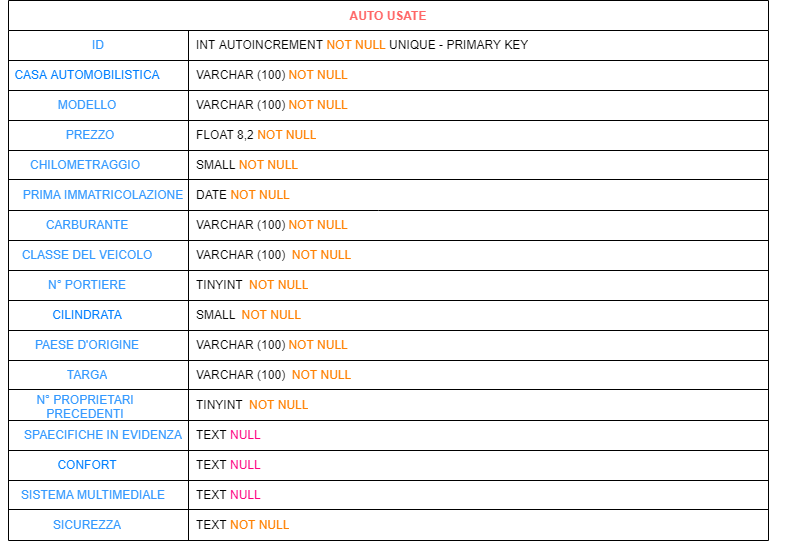

The diagram above was exported from draw.io. Its source (the exported page's mxGraphModel, read from the mxfile embedded in the PNG):
<mxGraphModel dx="1422" dy="705" grid="1" gridSize="10" guides="1" tooltips="1" connect="1" arrows="1" fold="1" page="1" pageScale="1" pageWidth="827" pageHeight="1169" background="none" math="0" shadow="0">
  <root>
    <mxCell id="0" />
    <mxCell id="1" parent="0" />
    <mxCell id="AYK9cf3PR3v8j5uElm8_-1" value="AUTO USATE" style="shape=table;startSize=30;container=1;collapsible=0;childLayout=tableLayout;fixedRows=1;rowLines=0;fontStyle=1;align=center;pointerEvents=1;fontColor=#FF6666;" vertex="1" parent="1">
      <mxGeometry x="40" y="40" width="760" height="540" as="geometry" />
    </mxCell>
    <mxCell id="AYK9cf3PR3v8j5uElm8_-2" value="" style="shape=partialRectangle;html=1;whiteSpace=wrap;collapsible=0;dropTarget=0;pointerEvents=1;fillColor=none;top=0;left=0;bottom=1;right=0;points=[[0,0.5],[1,0.5]];portConstraint=eastwest;" vertex="1" parent="AYK9cf3PR3v8j5uElm8_-1">
      <mxGeometry y="30" width="760" height="30" as="geometry" />
    </mxCell>
    <mxCell id="AYK9cf3PR3v8j5uElm8_-3" value="&lt;font color=&quot;#3399ff&quot;&gt;ID&lt;/font&gt;" style="shape=partialRectangle;html=1;whiteSpace=wrap;connectable=0;fillColor=none;top=0;left=0;bottom=0;right=0;overflow=hidden;pointerEvents=1;" vertex="1" parent="AYK9cf3PR3v8j5uElm8_-2">
      <mxGeometry width="180" height="30" as="geometry">
        <mxRectangle width="180" height="30" as="alternateBounds" />
      </mxGeometry>
    </mxCell>
    <mxCell id="AYK9cf3PR3v8j5uElm8_-4" value="INT AUTOINCREMENT &lt;font color=&quot;#ff8000&quot;&gt;NOT NULL&lt;/font&gt; UNIQUE - PRIMARY KEY" style="shape=partialRectangle;html=1;whiteSpace=wrap;connectable=0;fillColor=none;top=0;left=0;bottom=0;right=0;align=left;spacingLeft=6;overflow=hidden;pointerEvents=1;" vertex="1" parent="AYK9cf3PR3v8j5uElm8_-2">
      <mxGeometry x="180" width="580" height="30" as="geometry">
        <mxRectangle width="580" height="30" as="alternateBounds" />
      </mxGeometry>
    </mxCell>
    <mxCell id="AYK9cf3PR3v8j5uElm8_-8" value="" style="shape=partialRectangle;html=1;whiteSpace=wrap;collapsible=0;dropTarget=0;pointerEvents=1;fillColor=none;top=0;left=0;bottom=0;right=0;points=[[0,0.5],[1,0.5]];portConstraint=eastwest;" vertex="1" parent="AYK9cf3PR3v8j5uElm8_-1">
      <mxGeometry y="60" width="760" height="30" as="geometry" />
    </mxCell>
    <mxCell id="AYK9cf3PR3v8j5uElm8_-9" value="" style="shape=partialRectangle;html=1;whiteSpace=wrap;connectable=0;fillColor=none;top=0;left=0;bottom=0;right=0;overflow=hidden;pointerEvents=1;" vertex="1" parent="AYK9cf3PR3v8j5uElm8_-8">
      <mxGeometry width="180" height="30" as="geometry">
        <mxRectangle width="180" height="30" as="alternateBounds" />
      </mxGeometry>
    </mxCell>
    <mxCell id="AYK9cf3PR3v8j5uElm8_-10" value="" style="shape=partialRectangle;html=1;whiteSpace=wrap;connectable=0;fillColor=none;top=0;left=0;bottom=0;right=0;align=left;spacingLeft=6;overflow=hidden;pointerEvents=1;" vertex="1" parent="AYK9cf3PR3v8j5uElm8_-8">
      <mxGeometry x="180" width="580" height="30" as="geometry">
        <mxRectangle width="580" height="30" as="alternateBounds" />
      </mxGeometry>
    </mxCell>
    <mxCell id="AYK9cf3PR3v8j5uElm8_-5" value="" style="shape=partialRectangle;html=1;whiteSpace=wrap;collapsible=0;dropTarget=0;pointerEvents=1;fillColor=none;top=0;left=0;bottom=0;right=0;points=[[0,0.5],[1,0.5]];portConstraint=eastwest;" vertex="1" parent="AYK9cf3PR3v8j5uElm8_-1">
      <mxGeometry y="90" width="760" height="30" as="geometry" />
    </mxCell>
    <mxCell id="AYK9cf3PR3v8j5uElm8_-6" value="" style="shape=partialRectangle;html=1;whiteSpace=wrap;connectable=0;fillColor=none;top=0;left=0;bottom=0;right=0;overflow=hidden;pointerEvents=1;" vertex="1" parent="AYK9cf3PR3v8j5uElm8_-5">
      <mxGeometry width="180" height="30" as="geometry">
        <mxRectangle width="180" height="30" as="alternateBounds" />
      </mxGeometry>
    </mxCell>
    <mxCell id="AYK9cf3PR3v8j5uElm8_-7" value="" style="shape=partialRectangle;html=1;whiteSpace=wrap;connectable=0;fillColor=none;top=0;left=0;bottom=0;right=0;align=left;spacingLeft=6;overflow=hidden;pointerEvents=1;" vertex="1" parent="AYK9cf3PR3v8j5uElm8_-5">
      <mxGeometry x="180" width="580" height="30" as="geometry">
        <mxRectangle width="580" height="30" as="alternateBounds" />
      </mxGeometry>
    </mxCell>
    <mxCell id="AYK9cf3PR3v8j5uElm8_-13" value="&lt;font color=&quot;#007fff&quot;&gt;CASA AUTOMOBILISTICA&lt;/font&gt;" style="shape=partialRectangle;html=1;whiteSpace=wrap;connectable=0;fillColor=none;top=0;left=0;bottom=0;right=0;overflow=hidden;pointerEvents=1;" vertex="1" parent="1">
      <mxGeometry x="34" y="100" width="170" height="30" as="geometry">
        <mxRectangle width="170" height="30" as="alternateBounds" />
      </mxGeometry>
    </mxCell>
    <mxCell id="AYK9cf3PR3v8j5uElm8_-14" value="&lt;font color=&quot;#3399ff&quot;&gt;MODELLO&lt;/font&gt;" style="shape=partialRectangle;html=1;whiteSpace=wrap;connectable=0;fillColor=none;top=0;left=0;bottom=0;right=0;overflow=hidden;pointerEvents=1;strokeColor=#3399FF;" vertex="1" parent="1">
      <mxGeometry x="34" y="130" width="170" height="30" as="geometry">
        <mxRectangle width="170" height="30" as="alternateBounds" />
      </mxGeometry>
    </mxCell>
    <mxCell id="AYK9cf3PR3v8j5uElm8_-15" value="&lt;font color=&quot;#3399ff&quot;&gt;CHILOMETRAGGIO&lt;/font&gt;" style="shape=partialRectangle;html=1;whiteSpace=wrap;connectable=0;fillColor=none;top=0;left=0;bottom=0;right=0;overflow=hidden;pointerEvents=1;" vertex="1" parent="1">
      <mxGeometry x="34" y="190" width="166" height="30" as="geometry">
        <mxRectangle width="170" height="30" as="alternateBounds" />
      </mxGeometry>
    </mxCell>
    <mxCell id="AYK9cf3PR3v8j5uElm8_-17" value="&lt;font color=&quot;#3399ff&quot;&gt;PRIMA IMMATRICOLAZIONE&lt;/font&gt;" style="shape=partialRectangle;html=1;whiteSpace=wrap;connectable=0;fillColor=none;top=0;left=0;bottom=0;right=0;overflow=hidden;pointerEvents=1;" vertex="1" parent="1">
      <mxGeometry x="50" y="220" width="170" height="30" as="geometry">
        <mxRectangle width="170" height="30" as="alternateBounds" />
      </mxGeometry>
    </mxCell>
    <mxCell id="AYK9cf3PR3v8j5uElm8_-18" value="&lt;font color=&quot;#3399ff&quot;&gt;CARBURANTE&lt;/font&gt;" style="shape=partialRectangle;html=1;whiteSpace=wrap;connectable=0;fillColor=none;top=0;left=0;bottom=0;right=0;overflow=hidden;pointerEvents=1;" vertex="1" parent="1">
      <mxGeometry x="34" y="250" width="170" height="30" as="geometry">
        <mxRectangle width="170" height="30" as="alternateBounds" />
      </mxGeometry>
    </mxCell>
    <mxCell id="AYK9cf3PR3v8j5uElm8_-19" value="&lt;font color=&quot;#3399ff&quot;&gt;CLASSE DEL VEICOLO&lt;/font&gt;" style="shape=partialRectangle;html=1;whiteSpace=wrap;connectable=0;fillColor=none;top=0;left=0;bottom=0;right=0;overflow=hidden;pointerEvents=1;" vertex="1" parent="1">
      <mxGeometry x="34" y="280" width="170" height="30" as="geometry">
        <mxRectangle width="170" height="30" as="alternateBounds" />
      </mxGeometry>
    </mxCell>
    <mxCell id="AYK9cf3PR3v8j5uElm8_-23" value="&lt;font color=&quot;#3399ff&quot;&gt;N° PORTIERE&lt;/font&gt;" style="shape=partialRectangle;html=1;whiteSpace=wrap;connectable=0;fillColor=none;top=0;left=0;bottom=0;right=0;overflow=hidden;pointerEvents=1;" vertex="1" parent="1">
      <mxGeometry x="34" y="310" width="170" height="30" as="geometry">
        <mxRectangle width="170" height="30" as="alternateBounds" />
      </mxGeometry>
    </mxCell>
    <mxCell id="AYK9cf3PR3v8j5uElm8_-24" value="&lt;font color=&quot;#007fff&quot;&gt;CILINDRATA&lt;/font&gt;" style="shape=partialRectangle;html=1;whiteSpace=wrap;connectable=0;fillColor=none;top=0;left=0;bottom=0;right=0;overflow=hidden;pointerEvents=1;" vertex="1" parent="1">
      <mxGeometry x="34" y="340" width="170" height="30" as="geometry">
        <mxRectangle width="170" height="30" as="alternateBounds" />
      </mxGeometry>
    </mxCell>
    <mxCell id="AYK9cf3PR3v8j5uElm8_-25" value="&lt;font color=&quot;#3399ff&quot;&gt;PAESE D'ORIGINE&lt;/font&gt;" style="shape=partialRectangle;html=1;whiteSpace=wrap;connectable=0;fillColor=none;top=0;left=0;bottom=0;right=0;overflow=hidden;pointerEvents=1;" vertex="1" parent="1">
      <mxGeometry x="34" y="370" width="170" height="30" as="geometry">
        <mxRectangle width="170" height="30" as="alternateBounds" />
      </mxGeometry>
    </mxCell>
    <mxCell id="AYK9cf3PR3v8j5uElm8_-26" value="&lt;font color=&quot;#3399ff&quot;&gt;TARGA&lt;/font&gt;" style="shape=partialRectangle;html=1;whiteSpace=wrap;connectable=0;fillColor=none;top=0;left=0;bottom=0;right=0;overflow=hidden;pointerEvents=1;" vertex="1" parent="1">
      <mxGeometry x="34" y="400" width="170" height="30" as="geometry">
        <mxRectangle width="170" height="30" as="alternateBounds" />
      </mxGeometry>
    </mxCell>
    <mxCell id="AYK9cf3PR3v8j5uElm8_-29" value="&lt;font color=&quot;#3399ff&quot;&gt;N° PROPRIETARI PRECEDENTI&lt;/font&gt;" style="shape=partialRectangle;html=1;whiteSpace=wrap;connectable=0;fillColor=none;top=0;left=0;bottom=0;right=0;overflow=hidden;pointerEvents=1;" vertex="1" parent="1">
      <mxGeometry x="32" y="430" width="170" height="30" as="geometry">
        <mxRectangle width="170" height="30" as="alternateBounds" />
      </mxGeometry>
    </mxCell>
    <mxCell id="AYK9cf3PR3v8j5uElm8_-30" value="&lt;font color=&quot;#3399ff&quot;&gt;PREZZO&lt;/font&gt;" style="shape=partialRectangle;html=1;whiteSpace=wrap;connectable=0;fillColor=none;top=0;left=0;bottom=0;right=0;overflow=hidden;pointerEvents=1;" vertex="1" parent="1">
      <mxGeometry x="34" y="160" width="176" height="30" as="geometry">
        <mxRectangle width="170" height="30" as="alternateBounds" />
      </mxGeometry>
    </mxCell>
    <mxCell id="AYK9cf3PR3v8j5uElm8_-31" value="&lt;font color=&quot;#007fff&quot;&gt;CONFORT&lt;/font&gt;" style="shape=partialRectangle;html=1;whiteSpace=wrap;connectable=0;fillColor=none;top=0;left=0;bottom=0;right=0;overflow=hidden;pointerEvents=1;" vertex="1" parent="1">
      <mxGeometry x="34" y="490" width="170" height="30" as="geometry">
        <mxRectangle width="170" height="30" as="alternateBounds" />
      </mxGeometry>
    </mxCell>
    <mxCell id="AYK9cf3PR3v8j5uElm8_-32" value="&lt;font color=&quot;#3399ff&quot;&gt;SPAECIFICHE IN EVIDENZA&lt;/font&gt;" style="shape=partialRectangle;html=1;whiteSpace=wrap;connectable=0;fillColor=none;top=0;left=0;bottom=0;right=0;overflow=hidden;pointerEvents=1;" vertex="1" parent="1">
      <mxGeometry x="50" y="460" width="170" height="30" as="geometry">
        <mxRectangle width="170" height="30" as="alternateBounds" />
      </mxGeometry>
    </mxCell>
    <mxCell id="AYK9cf3PR3v8j5uElm8_-33" value="&lt;font color=&quot;#3399ff&quot;&gt;SISTEMA MULTIMEDIALE&lt;/font&gt;" style="shape=partialRectangle;html=1;whiteSpace=wrap;connectable=0;fillColor=none;top=0;left=0;bottom=0;right=0;overflow=hidden;pointerEvents=1;" vertex="1" parent="1">
      <mxGeometry x="40" y="520" width="170" height="30" as="geometry">
        <mxRectangle width="170" height="30" as="alternateBounds" />
      </mxGeometry>
    </mxCell>
    <mxCell id="AYK9cf3PR3v8j5uElm8_-34" value="&lt;font color=&quot;#3399ff&quot;&gt;SICUREZZA&lt;/font&gt;" style="shape=partialRectangle;html=1;whiteSpace=wrap;connectable=0;fillColor=none;top=0;left=0;bottom=0;right=0;overflow=hidden;pointerEvents=1;" vertex="1" parent="1">
      <mxGeometry x="34" y="550" width="170" height="30" as="geometry">
        <mxRectangle width="170" height="30" as="alternateBounds" />
      </mxGeometry>
    </mxCell>
    <mxCell id="AYK9cf3PR3v8j5uElm8_-36" value="VARCHAR (100) &lt;font color=&quot;#ff8000&quot;&gt;NOT NULL&lt;/font&gt;" style="shape=partialRectangle;html=1;whiteSpace=wrap;connectable=0;fillColor=none;top=0;left=0;bottom=0;right=0;align=left;spacingLeft=6;overflow=hidden;pointerEvents=1;dashed=1;dashPattern=1 2;" vertex="1" parent="1">
      <mxGeometry x="220" y="100" width="600" height="30" as="geometry">
        <mxRectangle width="600" height="30" as="alternateBounds" />
      </mxGeometry>
    </mxCell>
    <mxCell id="AYK9cf3PR3v8j5uElm8_-37" value="VARCHAR (100) &lt;font color=&quot;#ff8000&quot;&gt;NOT NULL&lt;/font&gt;" style="shape=partialRectangle;html=1;whiteSpace=wrap;connectable=0;fillColor=none;top=0;left=0;bottom=0;right=0;align=left;spacingLeft=6;overflow=hidden;pointerEvents=1;strokeColor=default;perimeterSpacing=1;" vertex="1" parent="1">
      <mxGeometry x="220" y="130" width="580" height="30" as="geometry">
        <mxRectangle width="600" height="30" as="alternateBounds" />
      </mxGeometry>
    </mxCell>
    <mxCell id="AYK9cf3PR3v8j5uElm8_-38" value="" style="endArrow=none;html=1;rounded=0;" edge="1" parent="1">
      <mxGeometry width="50" height="50" relative="1" as="geometry">
        <mxPoint x="40" y="130" as="sourcePoint" />
        <mxPoint x="800" y="130" as="targetPoint" />
      </mxGeometry>
    </mxCell>
    <mxCell id="AYK9cf3PR3v8j5uElm8_-39" value="" style="endArrow=none;html=1;rounded=0;" edge="1" parent="1">
      <mxGeometry width="50" height="50" relative="1" as="geometry">
        <mxPoint x="40" y="160" as="sourcePoint" />
        <mxPoint x="800" y="160" as="targetPoint" />
      </mxGeometry>
    </mxCell>
    <mxCell id="AYK9cf3PR3v8j5uElm8_-40" value="" style="endArrow=none;html=1;rounded=0;" edge="1" parent="1">
      <mxGeometry width="50" height="50" relative="1" as="geometry">
        <mxPoint x="40" y="190" as="sourcePoint" />
        <mxPoint x="800" y="190" as="targetPoint" />
      </mxGeometry>
    </mxCell>
    <mxCell id="AYK9cf3PR3v8j5uElm8_-41" value="" style="endArrow=none;html=1;rounded=0;" edge="1" parent="1">
      <mxGeometry width="50" height="50" relative="1" as="geometry">
        <mxPoint x="40" y="219" as="sourcePoint" />
        <mxPoint x="800" y="219" as="targetPoint" />
      </mxGeometry>
    </mxCell>
    <mxCell id="AYK9cf3PR3v8j5uElm8_-42" value="" style="endArrow=none;html=1;rounded=0;" edge="1" parent="1">
      <mxGeometry width="50" height="50" relative="1" as="geometry">
        <mxPoint x="40" y="460" as="sourcePoint" />
        <mxPoint x="800" y="460" as="targetPoint" />
      </mxGeometry>
    </mxCell>
    <mxCell id="AYK9cf3PR3v8j5uElm8_-43" value="" style="endArrow=none;html=1;rounded=0;" edge="1" parent="1">
      <mxGeometry width="50" height="50" relative="1" as="geometry">
        <mxPoint x="40" y="429" as="sourcePoint" />
        <mxPoint x="800" y="429" as="targetPoint" />
      </mxGeometry>
    </mxCell>
    <mxCell id="AYK9cf3PR3v8j5uElm8_-44" value="" style="endArrow=none;html=1;rounded=0;" edge="1" parent="1">
      <mxGeometry width="50" height="50" relative="1" as="geometry">
        <mxPoint x="40" y="400" as="sourcePoint" />
        <mxPoint x="800" y="400" as="targetPoint" />
      </mxGeometry>
    </mxCell>
    <mxCell id="AYK9cf3PR3v8j5uElm8_-45" value="" style="endArrow=none;html=1;rounded=0;" edge="1" parent="1">
      <mxGeometry width="50" height="50" relative="1" as="geometry">
        <mxPoint x="40" y="370" as="sourcePoint" />
        <mxPoint x="800" y="370" as="targetPoint" />
      </mxGeometry>
    </mxCell>
    <mxCell id="AYK9cf3PR3v8j5uElm8_-46" value="" style="endArrow=none;html=1;rounded=0;" edge="1" parent="1">
      <mxGeometry width="50" height="50" relative="1" as="geometry">
        <mxPoint x="40" y="340" as="sourcePoint" />
        <mxPoint x="800" y="340" as="targetPoint" />
      </mxGeometry>
    </mxCell>
    <mxCell id="AYK9cf3PR3v8j5uElm8_-47" value="" style="endArrow=none;html=1;rounded=0;" edge="1" parent="1">
      <mxGeometry width="50" height="50" relative="1" as="geometry">
        <mxPoint x="40" y="280" as="sourcePoint" />
        <mxPoint x="800" y="280" as="targetPoint" />
      </mxGeometry>
    </mxCell>
    <mxCell id="AYK9cf3PR3v8j5uElm8_-48" value="" style="endArrow=none;html=1;rounded=0;" edge="1" parent="1">
      <mxGeometry width="50" height="50" relative="1" as="geometry">
        <mxPoint x="40" y="310" as="sourcePoint" />
        <mxPoint x="800" y="310" as="targetPoint" />
      </mxGeometry>
    </mxCell>
    <mxCell id="AYK9cf3PR3v8j5uElm8_-49" value="" style="endArrow=none;html=1;rounded=0;" edge="1" parent="1">
      <mxGeometry width="50" height="50" relative="1" as="geometry">
        <mxPoint x="40" y="250" as="sourcePoint" />
        <mxPoint x="800" y="250" as="targetPoint" />
        <Array as="points">
          <mxPoint x="410" y="250" />
        </Array>
      </mxGeometry>
    </mxCell>
    <mxCell id="AYK9cf3PR3v8j5uElm8_-50" value="" style="endArrow=none;html=1;rounded=0;" edge="1" parent="1">
      <mxGeometry width="50" height="50" relative="1" as="geometry">
        <mxPoint x="40" y="490" as="sourcePoint" />
        <mxPoint x="800" y="490" as="targetPoint" />
      </mxGeometry>
    </mxCell>
    <mxCell id="AYK9cf3PR3v8j5uElm8_-51" value="" style="endArrow=none;html=1;rounded=0;" edge="1" parent="1">
      <mxGeometry width="50" height="50" relative="1" as="geometry">
        <mxPoint x="40" y="520" as="sourcePoint" />
        <mxPoint x="800" y="520" as="targetPoint" />
      </mxGeometry>
    </mxCell>
    <mxCell id="AYK9cf3PR3v8j5uElm8_-52" value="" style="endArrow=none;html=1;rounded=0;" edge="1" parent="1">
      <mxGeometry width="50" height="50" relative="1" as="geometry">
        <mxPoint x="40" y="549" as="sourcePoint" />
        <mxPoint x="800" y="549" as="targetPoint" />
      </mxGeometry>
    </mxCell>
    <mxCell id="AYK9cf3PR3v8j5uElm8_-54" value="FLOAT 8,2 &lt;font color=&quot;#ff8000&quot;&gt;NOT NULL&lt;/font&gt;" style="shape=partialRectangle;html=1;whiteSpace=wrap;connectable=0;fillColor=none;top=0;left=0;bottom=0;right=0;align=left;spacingLeft=6;overflow=hidden;pointerEvents=1;strokeColor=default;perimeterSpacing=1;" vertex="1" parent="1">
      <mxGeometry x="220" y="160" width="580" height="30" as="geometry">
        <mxRectangle width="600" height="30" as="alternateBounds" />
      </mxGeometry>
    </mxCell>
    <mxCell id="AYK9cf3PR3v8j5uElm8_-55" value="SMALL &lt;font color=&quot;#ff8000&quot;&gt;NOT NULL&lt;/font&gt;" style="shape=partialRectangle;html=1;whiteSpace=wrap;connectable=0;fillColor=none;top=0;left=0;bottom=0;right=0;align=left;spacingLeft=6;overflow=hidden;pointerEvents=1;strokeColor=default;perimeterSpacing=1;" vertex="1" parent="1">
      <mxGeometry x="220" y="190" width="580" height="30" as="geometry">
        <mxRectangle width="600" height="30" as="alternateBounds" />
      </mxGeometry>
    </mxCell>
    <mxCell id="AYK9cf3PR3v8j5uElm8_-56" value="DATE &lt;font color=&quot;#ff8000&quot;&gt;NOT NULL&lt;/font&gt;" style="shape=partialRectangle;html=1;whiteSpace=wrap;connectable=0;fillColor=none;top=0;left=0;bottom=0;right=0;align=left;spacingLeft=6;overflow=hidden;pointerEvents=1;strokeColor=default;perimeterSpacing=1;" vertex="1" parent="1">
      <mxGeometry x="220" y="220" width="580" height="30" as="geometry">
        <mxRectangle width="600" height="30" as="alternateBounds" />
      </mxGeometry>
    </mxCell>
    <mxCell id="AYK9cf3PR3v8j5uElm8_-57" value="VARCHAR (100) &lt;font color=&quot;#ff8000&quot;&gt;NOT NULL&lt;/font&gt;" style="shape=partialRectangle;html=1;whiteSpace=wrap;connectable=0;fillColor=none;top=0;left=0;bottom=0;right=0;align=left;spacingLeft=6;overflow=hidden;pointerEvents=1;strokeColor=default;perimeterSpacing=1;" vertex="1" parent="1">
      <mxGeometry x="220" y="250" width="580" height="30" as="geometry">
        <mxRectangle width="600" height="30" as="alternateBounds" />
      </mxGeometry>
    </mxCell>
    <mxCell id="AYK9cf3PR3v8j5uElm8_-58" value="TINYINT&amp;nbsp;&amp;nbsp;&lt;font color=&quot;#ff8000&quot;&gt;NOT NULL&lt;/font&gt;" style="shape=partialRectangle;html=1;whiteSpace=wrap;connectable=0;fillColor=none;top=0;left=0;bottom=0;right=0;align=left;spacingLeft=6;overflow=hidden;pointerEvents=1;strokeColor=default;perimeterSpacing=1;" vertex="1" parent="1">
      <mxGeometry x="220" y="430" width="580" height="30" as="geometry">
        <mxRectangle width="600" height="30" as="alternateBounds" />
      </mxGeometry>
    </mxCell>
    <mxCell id="AYK9cf3PR3v8j5uElm8_-59" value="VARCHAR (100)&amp;nbsp;&amp;nbsp;&lt;font color=&quot;#ff8000&quot;&gt;NOT NULL&lt;/font&gt;" style="shape=partialRectangle;html=1;whiteSpace=wrap;connectable=0;fillColor=none;top=0;left=0;bottom=0;right=0;align=left;spacingLeft=6;overflow=hidden;pointerEvents=1;strokeColor=default;perimeterSpacing=1;" vertex="1" parent="1">
      <mxGeometry x="220" y="400" width="580" height="30" as="geometry">
        <mxRectangle width="600" height="30" as="alternateBounds" />
      </mxGeometry>
    </mxCell>
    <mxCell id="AYK9cf3PR3v8j5uElm8_-60" value="VARCHAR (100) &lt;font color=&quot;#ff8000&quot;&gt;NOT NULL&lt;/font&gt;" style="shape=partialRectangle;html=1;whiteSpace=wrap;connectable=0;fillColor=none;top=0;left=0;bottom=0;right=0;align=left;spacingLeft=6;overflow=hidden;pointerEvents=1;strokeColor=default;perimeterSpacing=1;" vertex="1" parent="1">
      <mxGeometry x="220" y="370" width="580" height="30" as="geometry">
        <mxRectangle width="600" height="30" as="alternateBounds" />
      </mxGeometry>
    </mxCell>
    <mxCell id="AYK9cf3PR3v8j5uElm8_-61" value="SMALL&amp;nbsp;&amp;nbsp;&lt;font color=&quot;#ff8000&quot;&gt;NOT NULL&lt;/font&gt;" style="shape=partialRectangle;html=1;whiteSpace=wrap;connectable=0;fillColor=none;top=0;left=0;bottom=0;right=0;align=left;spacingLeft=6;overflow=hidden;pointerEvents=1;strokeColor=default;perimeterSpacing=1;" vertex="1" parent="1">
      <mxGeometry x="220" y="340" width="580" height="30" as="geometry">
        <mxRectangle width="600" height="30" as="alternateBounds" />
      </mxGeometry>
    </mxCell>
    <mxCell id="AYK9cf3PR3v8j5uElm8_-62" value="TINYINT&amp;nbsp;&amp;nbsp;&lt;font color=&quot;#ff8000&quot;&gt;NOT NULL&lt;/font&gt;" style="shape=partialRectangle;html=1;whiteSpace=wrap;connectable=0;fillColor=none;top=0;left=0;bottom=0;right=0;align=left;spacingLeft=6;overflow=hidden;pointerEvents=1;strokeColor=default;perimeterSpacing=1;" vertex="1" parent="1">
      <mxGeometry x="220" y="310" width="580" height="30" as="geometry">
        <mxRectangle width="600" height="30" as="alternateBounds" />
      </mxGeometry>
    </mxCell>
    <mxCell id="AYK9cf3PR3v8j5uElm8_-63" value="VARCHAR (100)&amp;nbsp;&amp;nbsp;&lt;font color=&quot;#ff8000&quot;&gt;NOT NULL&lt;/font&gt;" style="shape=partialRectangle;html=1;whiteSpace=wrap;connectable=0;fillColor=none;top=0;left=0;bottom=0;right=0;align=left;spacingLeft=6;overflow=hidden;pointerEvents=1;strokeColor=default;perimeterSpacing=1;" vertex="1" parent="1">
      <mxGeometry x="220" y="280" width="580" height="30" as="geometry">
        <mxRectangle width="600" height="30" as="alternateBounds" />
      </mxGeometry>
    </mxCell>
    <mxCell id="AYK9cf3PR3v8j5uElm8_-65" value="TEXT &lt;font color=&quot;#ff8000&quot;&gt;NOT NULL&lt;/font&gt;" style="shape=partialRectangle;html=1;whiteSpace=wrap;connectable=0;fillColor=none;top=0;left=0;bottom=0;right=0;align=left;spacingLeft=6;overflow=hidden;pointerEvents=1;strokeColor=default;perimeterSpacing=1;" vertex="1" parent="1">
      <mxGeometry x="220" y="550" width="580" height="30" as="geometry">
        <mxRectangle width="600" height="30" as="alternateBounds" />
      </mxGeometry>
    </mxCell>
    <mxCell id="AYK9cf3PR3v8j5uElm8_-66" value="TEXT &lt;font color=&quot;#ff0080&quot;&gt;NULL&lt;/font&gt;" style="shape=partialRectangle;html=1;whiteSpace=wrap;connectable=0;fillColor=none;top=0;left=0;bottom=0;right=0;align=left;spacingLeft=6;overflow=hidden;pointerEvents=1;strokeColor=default;perimeterSpacing=1;" vertex="1" parent="1">
      <mxGeometry x="220" y="520" width="580" height="30" as="geometry">
        <mxRectangle width="600" height="30" as="alternateBounds" />
      </mxGeometry>
    </mxCell>
    <mxCell id="AYK9cf3PR3v8j5uElm8_-67" value="TEXT &lt;font color=&quot;#ff0080&quot;&gt;NULL&lt;/font&gt;" style="shape=partialRectangle;html=1;whiteSpace=wrap;connectable=0;fillColor=none;top=0;left=0;bottom=0;right=0;align=left;spacingLeft=6;overflow=hidden;pointerEvents=1;strokeColor=default;perimeterSpacing=1;" vertex="1" parent="1">
      <mxGeometry x="220" y="490" width="580" height="30" as="geometry">
        <mxRectangle width="600" height="30" as="alternateBounds" />
      </mxGeometry>
    </mxCell>
    <mxCell id="AYK9cf3PR3v8j5uElm8_-68" value="TEXT &lt;font color=&quot;#ff0080&quot;&gt;NULL&lt;/font&gt;" style="shape=partialRectangle;html=1;whiteSpace=wrap;connectable=0;fillColor=none;top=0;left=0;bottom=0;right=0;align=left;spacingLeft=6;overflow=hidden;pointerEvents=1;strokeColor=default;perimeterSpacing=1;" vertex="1" parent="1">
      <mxGeometry x="220" y="460" width="580" height="30" as="geometry">
        <mxRectangle width="600" height="30" as="alternateBounds" />
      </mxGeometry>
    </mxCell>
  </root>
</mxGraphModel>